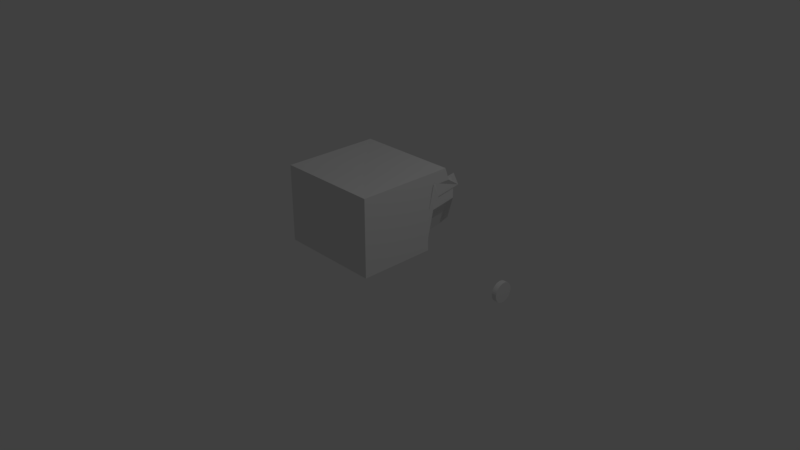 # Source: Jeep.blend  (saved by Blender 2.79.0; exported with 4.5.12 LTS)
import bpy
from mathutils import Matrix  # noqa: F401  (used for matrix-valued properties, if any)

bpy.ops.wm.read_factory_settings(use_empty=True)
scene = bpy.context.scene
scene.name = 'Scene'

# ---- collections
col_collection_1 = bpy.data.collections.new('Collection 1'); scene.collection.children.link(col_collection_1)

# ---- materials (node trees are filled in below, after node groups)
mat_material = bpy.data.materials.new('Material')
mat_material.alpha_threshold = 0.0
mat_material.use_transparent_shadow = False
mat_material.roughness = 0.5
mat_material.line_color = (0.0, 0.0, 0.0, 1.0)

# ---- material node trees

# ---- world
world_world = bpy.data.worlds.new('World'); scene.world = world_world
world_world.color = (0.05088, 0.05088, 0.05088)
world_world.use_sun_shadow = False
world_world.sun_shadow_jitter_overblur = 0.0
world_world.cycles.sampling_method = 'MANUAL'

# ---- cameras
cam_camera = bpy.data.cameras.new('Camera')
cam_camera.clip_end = 100.0
cam_camera.lens = 35.0
cam_camera.sensor_width = 32.0
cam_camera.sensor_height = 18.0
cam_camera.ortho_scale = 7.314
cam_camera.dof.focus_distance = 0.0
cam_camera.dof.aperture_fstop = 128.0

# ---- lights
light_lamp = bpy.data.lights.new('Lamp', 'POINT')
light_lamp.transmission_factor = 0.0
light_lamp.cutoff_distance = 30.0
light_lamp.energy = 100.0
light_lamp.shadow_buffer_clip_start = 1.001
light_lamp.shadow_soft_size = 0.1
light_lamp.shadow_maximum_resolution = 0.006
light_lamp.use_absolute_resolution = True

# ---- meshes
me_cylinder = bpy.data.meshes.new('Cylinder')
me_cylinder.from_pydata([(-3.259, 6.042, -20.43), (-3.259, 6.042, -18.43), (-3.064, 6.023, -20.43), (-3.064, 6.023, -18.43), (-2.876, 5.966, -20.43), (-2.876, 5.966, -18.43), (-2.703, 5.874, -20.43), (-2.703, 5.874, -18.43), (-2.552, 5.749, -20.43), (-2.552, 5.749, -18.43), (-2.427, 5.598, -20.43), (-2.427, 5.598, -18.43), (-2.335, 5.425, -20.43), (-2.335, 5.425, -18.43), (-2.278, 5.237, -20.43), (-2.278, 5.237, -18.43), (-2.259, 5.042, -20.43), (-2.259, 5.042, -18.43), (-2.278, 4.847, -20.43), (-2.278, 4.847, -18.43), (-2.335, 4.66, -20.43), (-2.335, 4.66, -18.43), (-2.427, 4.487, -20.43), (-2.427, 4.487, -18.43), (-2.552, 4.335, -20.43), (-2.552, 4.335, -18.43), (-2.703, 4.211, -20.43), (-2.703, 4.211, -18.43), (-2.876, 4.118, -20.43), (-2.876, 4.118, -18.43), (-3.064, 4.062, -20.43), (-3.064, 4.062, -18.43), (-3.259, 4.042, -20.43), (-3.259, 4.042, -18.43), (-3.454, 4.062, -20.43), (-3.454, 4.062, -18.43), (-3.641, 4.118, -20.43), (-3.641, 4.118, -18.43), (-3.814, 4.211, -20.43), (-3.814, 4.211, -18.43), (-3.966, 4.335, -20.43), (-3.966, 4.335, -18.43), (-4.09, 4.487, -20.43), (-4.09, 4.487, -18.43), (-4.183, 4.66, -20.43), (-4.183, 4.66, -18.43), (-4.24, 4.847, -20.43), (-4.24, 4.847, -18.43), (-4.259, 5.042, -20.43), (-4.259, 5.042, -18.43), (-4.24, 5.237, -20.43), (-4.24, 5.237, -18.43), (-4.183, 5.425, -20.43), (-4.183, 5.425, -18.43), (-4.09, 5.598, -20.43), (-4.09, 5.598, -18.43), (-3.966, 5.749, -20.43), (-3.966, 5.749, -18.43), (-3.814, 5.874, -20.43), (-3.814, 5.874, -18.43), (-3.641, 5.966, -20.43), (-3.641, 5.966, -18.43), (-3.454, 6.023, -20.43), (-3.454, 6.023, -18.43)], [], [(0, 1, 3, 2), (2, 3, 5, 4), (4, 5, 7, 6), (6, 7, 9, 8), (8, 9, 11, 10), (10, 11, 13, 12), (12, 13, 15, 14), (14, 15, 17, 16), (16, 17, 19, 18), (18, 19, 21, 20), (20, 21, 23, 22), (22, 23, 25, 24), (24, 25, 27, 26), (26, 27, 29, 28), (28, 29, 31, 30), (30, 31, 33, 32), (32, 33, 35, 34), (34, 35, 37, 36), (36, 37, 39, 38), (38, 39, 41, 40), (40, 41, 43, 42), (42, 43, 45, 44), (44, 45, 47, 46), (46, 47, 49, 48), (48, 49, 51, 50), (50, 51, 53, 52), (52, 53, 55, 54), (54, 55, 57, 56), (56, 57, 59, 58), (58, 59, 61, 60), (3, 1, 63, 61, 59, 57, 55, 53, 51, 49, 47, 45, 43, 41, 39, 37, 35, 33, 31, 29, 27, 25, 23, 21, 19, 17, 15, 13, 11, 9, 7, 5), (60, 61, 63, 62), (62, 63, 1, 0), (0, 2, 4, 6, 8, 10, 12, 14, 16, 18, 20, 22, 24, 26, 28, 30, 32, 34, 36, 38, 40, 42, 44, 46, 48, 50, 52, 54, 56, 58, 60, 62)])
me_cylinder.use_remesh_preserve_volume = False
me_cylinder.use_remesh_preserve_attributes = False
me_cylinder.use_mirror_vertex_groups = False
me_cylinder.update()
me_cube = bpy.data.meshes.new('Cube')
me_cube.from_pydata([(0.7185, 1.247, 0.7899), (1.0, -1.0, 0.1853), (-1.0, -1.0, 0.1853), (-0.8874, 1.391, 0.1853), (1.0, -5.96e-08, 0.1853), (1.925e-07, 1.317, 0.3666), (0.8745, 1.391, 1.185), (0.0, -1.0, 0.1853), (1.0, -1.0, 1.185), (-1.0, 2.98e-07, 0.1853), (-1.0, -1.0, 1.185), (-0.8874, 1.391, 1.185), (2.384e-07, 1.391, 1.185), (-1.0, 2.384e-07, 1.185), (-2.98e-07, -1.0, 1.185), (1.0, -2.98e-07, 1.185), (5.96e-08, 1.192e-07, 0.1853), (1.0, -0.5, 0.1853), (-0.1373, 1.317, 0.3666), (1.0, 0.9082, 1.686), (-0.5, -1.0, 0.1853), (1.0, -1.0, 1.685), (-1.0, 0.5, 0.1853), (-1.0, -1.0, 1.685), (-1.0, 0.9082, 1.685), (1.0, 0.5, 0.1853), (0.1373, 1.317, 0.3666), (0.8841, 1.247, 1.215), (0.5, -1.0, 0.1853), (1.0, -1.0, 0.6853), (-1.0, -0.5, 0.1853), (-1.0, -1.0, 0.6853), (-0.8874, 1.391, 0.6853), (-0.5, 1.391, 1.185), (0.5, 1.391, 1.185), (2.384e-07, 0.9082, 1.685), (2.007e-07, 1.317, 0.5039), (-1.0, 0.5, 1.185), (-1.0, -0.5, 1.185), (-1.0, 2.682e-07, 0.6853), (-1.0, 2.086e-07, 1.685), (-0.5, -1.0, 1.185), (0.5, -1.0, 1.185), (-1.49e-07, -1.0, 0.6853), (-4.172e-07, -1.0, 1.685), (1.0, -0.5, 1.185), (1.0, 0.5, 1.185), (1.0, -1.788e-07, 0.6853), (1.0, -4.172e-07, 1.685), (-0.5, 2.086e-07, 0.1853), (0.5, 2.98e-08, 0.1853), (1.192e-07, 0.5, 0.1853), (2.98e-08, -0.5, 0.1853), (0.5, -0.5, 0.1853), (0.5, 0.5, 0.1853), (-0.5, 0.5, 0.1853), (1.0, 0.5, 1.685), (1.0, 0.5, 0.6853), (1.0, -0.5, 0.6853), (0.5, -1.0, 1.685), (0.5, -1.0, 0.6853), (-0.5, -1.0, 0.6853), (-1.0, -0.5, 1.685), (-1.0, -0.5, 0.6853), (-1.0, 0.5, 0.6853), (0.1373, 1.317, 0.5039), (0.5, 0.9082, 1.685), (-0.5, 0.9082, 1.685), (-0.1373, 1.317, 0.5039), (-1.0, 0.5, 1.685), (-0.5, -1.0, 1.685), (1.0, -0.5, 1.685), (-0.5, -0.5, 0.1853), (1.0, -0.75, 0.1853), (-0.6374, 1.391, 0.1853), (-0.75, -1.0, 0.1853), (-1.0, 0.75, 0.1853), (0.0002471, -0.1636, 1.667), (1.0, 0.25, 0.1853), (0.06866, 1.317, 0.3666), (0.8841, 1.247, 1.465), (0.25, -1.0, 0.1853), (1.0, -1.0, 0.9353), (-1.0, -0.25, 0.1853), (-1.0, -1.0, 0.9353), (-0.8874, 1.391, 0.9353), (-0.6374, 1.391, 1.185), (0.25, 1.391, 1.185), (2.235e-07, 1.391, 0.9353), (-1.0, 0.75, 1.185), (-1.0, -0.25, 1.185), (-1.0, 2.831e-07, 0.4353), (-1.0, 2.235e-07, 1.435), (-0.75, -1.0, 1.185), (0.25, -1.0, 1.185), (-7.451e-08, -1.0, 0.4353), (-3.576e-07, -1.0, 1.435), (1.0, -0.75, 1.185), (1.0, 0.25, 1.185), (1.0, -1.192e-07, 0.4353), (1.0, -3.576e-07, 1.435), (-0.75, 2.533e-07, 0.1853), (0.25, 7.451e-08, 0.1853), (1.49e-07, 0.75, 0.1853), (4.47e-08, -0.25, 0.1853), (1.0, -0.25, 0.1853), (-0.06866, 1.317, 0.3666), (1.0, 1.0, 1.435), (-0.25, -1.0, 0.1853), (1.0, -1.0, 1.435), (-1.0, 0.25, 0.1853), (-1.0, -1.0, 1.435), (-1.0, 1.0, 1.435), (0.8441, 0.6061, 0.7899), (0.4589, 1.391, 0.2596), (0.8841, 1.247, 0.9655), (0.75, -1.0, 0.1853), (1.0, -1.0, 0.4353), (-1.0, -0.75, 0.1853), (-1.0, -1.0, 0.4353), (-0.8874, 1.391, 0.4353), (-0.25, 1.391, 1.185), (0.6245, 1.391, 1.185), (2.384e-07, 1.0, 1.435), (1.966e-07, 1.317, 0.4353), (-1.0, 0.25, 1.185), (-1.0, -0.75, 1.185), (-1.0, 2.533e-07, 0.9353), (-0.25, -1.0, 1.185), (0.75, -1.0, 1.185), (-2.235e-07, -1.0, 0.9353), (1.0, -0.25, 1.185), (1.0, 0.75, 1.185), (1.0, -2.384e-07, 0.9353), (-0.25, 1.639e-07, 0.1853), (0.75, -1.49e-08, 0.1853), (8.941e-08, 0.25, 0.1853), (1.49e-08, -0.75, 0.1853), (0.25, -0.5, 0.1853), (0.75, -0.5, 0.1853), (0.5, -0.25, 0.1853), (0.5, -0.75, 0.1853), (0.25, 0.5, 0.1853), (0.75, 0.5, 0.1853), (0.5, 0.75, 0.1853), (0.5, 0.25, 0.1853), (-0.75, 0.5, 0.1853), (-0.25, 0.5, 0.1853), (-0.5, 0.75, 0.1853), (-0.5, 0.25, 0.1853), (1.0, 0.25, 1.685), (1.0, 0.75, 1.685), (1.0, 0.5, 1.435), (1.0, 0.25, 0.6853), (1.01, 0.6061, 1.215), (1.0, 0.5, 0.4353), (1.0, 0.5, 0.9353), (1.0, -0.75, 0.6853), (1.0, -0.25, 0.6853), (1.0, -0.5, 0.4353), (1.0, -0.5, 0.9353), (0.25, -1.0, 1.685), (0.75, -1.0, 1.685), (0.5, -1.0, 1.435), (0.25, -1.0, 0.6853), (0.75, -1.0, 0.6853), (0.5, -1.0, 0.4353), (0.5, -1.0, 0.9353), (-0.75, -1.0, 0.6853), (-0.25, -1.0, 0.6853), (-0.5, -1.0, 0.4353), (-0.5, -1.0, 0.9353), (-1.0, -0.25, 1.685), (-1.0, -0.75, 1.685), (-1.0, -0.5, 1.435), (-1.0, -0.25, 0.6853), (-1.0, -0.75, 0.6853), (-1.0, -0.5, 0.4353), (-1.0, -0.5, 0.9353), (-1.0, 0.75, 0.6853), (-1.0, 0.25, 0.6853), (-1.0, 0.5, 0.4353), (-1.0, 0.5, 0.9353), (0.06866, 1.317, 0.5039), (0.6245, 1.391, 0.6853), (0.5, 1.391, 0.9353), (0.1373, 1.317, 0.4353), (0.25, 0.9082, 1.685), (0.75, 0.9082, 1.686), (0.5, 1.0, 1.435), (-0.75, 0.9082, 1.685), (-0.25, 0.9082, 1.685), (-0.5, 1.0, 1.435), (-0.6374, 1.391, 0.6853), (-0.06866, 1.317, 0.5039), (-0.5, 1.391, 0.9353), (-0.1373, 1.317, 0.4353), (-1.0, 0.75, 1.685), (-1.0, 0.25, 1.685), (-1.0, 0.5, 1.435), (-0.75, -1.0, 1.685), (-0.25, -1.0, 1.685), (-0.5, -1.0, 1.435), (1.0, -0.75, 1.685), (1.0, -0.25, 1.685), (1.0, -0.5, 1.435), (-0.75, -0.5, 0.1853), (-0.25, -0.5, 0.1853), (-0.5, -0.25, 0.1853), (-0.5, -0.75, 0.1853), (-0.25, -0.75, 0.1853), (-0.25, -0.25, 0.1853), (-0.75, -0.25, 0.1853), (1.0, -0.25, 1.435), (1.0, -0.75, 1.435), (-0.25, -1.0, 1.435), (-0.75, -1.0, 1.435), (-1.0, 0.25, 1.435), (-1.0, 0.75, 1.435), (-0.06866, 1.317, 0.4353), (-0.25, 1.391, 0.9353), (-0.6374, 1.391, 0.9353), (-0.25, 1.0, 1.435), (0.75, 1.0, 1.435), (0.6245, 1.391, 0.4353), (0.6245, 1.391, 0.9353), (0.25, 1.391, 0.9353), (-1.0, 0.25, 0.9353), (-1.0, 0.25, 0.4353), (-1.0, 0.75, 0.4353), (-1.0, -0.75, 0.9353), (-1.0, -0.75, 0.4353), (-1.0, -0.25, 0.4353), (-1.0, -0.75, 1.435), (-1.0, -0.25, 1.435), (-0.25, -1.0, 0.9353), (-0.25, -1.0, 0.4353), (-0.75, -1.0, 0.4353), (0.75, -1.0, 0.9353), (0.75, -1.0, 0.4353), (0.25, -1.0, 0.4353), (0.75, -1.0, 1.435), (0.25, -1.0, 1.435), (1.0, -0.25, 0.9353), (1.0, -0.25, 0.4353), (1.0, -0.75, 0.4353), (1.01, 0.6061, 1.465), (1.01, 0.6061, 0.9655), (1.0, 0.25, 0.4353), (1.0, 0.75, 1.435), (1.0, 0.25, 1.435), (-0.25, 0.25, 0.1853), (-0.25, 0.75, 0.1853), (-0.75, 0.75, 0.1853), (0.75, 0.25, 0.1853), (0.5844, 0.75, 0.2596), (0.25, 0.75, 0.1853), (0.75, -0.75, 0.1853), (0.75, -0.25, 0.1853), (0.25, -0.25, 0.1853), (0.25, -0.75, 0.1853), (0.25, 0.25, 0.1853), (-0.75, 0.25, 0.1853), (1.0, 0.25, 0.9353), (1.0, -0.75, 0.9353), (0.25, -1.0, 0.9353), (-0.75, -1.0, 0.9353), (-1.0, -0.25, 0.9353), (-1.0, 0.75, 0.9353), (0.06866, 1.317, 0.4353), (0.25, 1.0, 1.435), (-0.75, 1.0, 1.435), (-0.6374, 1.391, 0.4353), (-0.75, -0.75, 0.1853)], [], [(273, 75, 2, 118), (272, 74, 3, 120), (271, 86, 11, 112), (270, 87, 12, 123), (269, 79, 5, 124), (268, 89, 11, 85), (267, 90, 13, 127), (266, 93, 10, 84), (265, 94, 14, 130), (264, 97, 8, 82), (263, 98, 15, 133), (262, 101, 9, 110), (261, 102, 16, 136), (260, 81, 7, 137), (259, 138, 52, 104), (258, 139, 53, 140), (257, 116, 28, 141), (256, 142, 51, 103), (255, 143, 54, 144), (254, 135, 50, 145), (253, 146, 22, 76), (252, 147, 55, 148), (251, 134, 49, 149), (250, 150, 48, 100), (249, 151, 56, 152), (248, 153, 47, 99), (247, 154, 57, 155), (246, 132, 46, 156), (245, 157, 29, 117), (244, 158, 58, 159), (243, 131, 45, 160), (242, 161, 44, 96), (241, 162, 59, 163), (240, 164, 43, 95), (239, 165, 60, 166), (238, 129, 42, 167), (237, 168, 31, 119), (236, 169, 61, 170), (235, 128, 41, 171), (234, 172, 40, 92), (233, 173, 62, 174), (232, 175, 39, 91), (231, 176, 63, 177), (230, 126, 38, 178), (229, 179, 32, 120), (228, 180, 64, 181), (227, 125, 37, 182), (226, 183, 36, 88), (225, 184, 65, 185), (224, 114, 26, 186), (77, 187, 35), (77, 188, 66), (223, 122, 34, 189), (77, 190, 24), (77, 191, 67), (222, 121, 33, 192), (221, 193, 32, 85), (220, 194, 68, 195), (219, 106, 18, 196), (218, 197, 24, 112), (217, 198, 69, 199), (216, 200, 23, 111), (215, 201, 70, 202), (214, 203, 21, 109), (213, 204, 71, 205), (212, 206, 30, 83), (211, 207, 72, 208), (210, 108, 20, 209), (207, 210, 209, 72), (52, 137, 210, 207), (137, 7, 108, 210), (134, 211, 208, 49), (16, 104, 211, 134), (104, 52, 207, 211), (101, 212, 83, 9), (49, 208, 212, 101), (208, 72, 206, 212), (204, 77, 71), (48, 77, 204), (131, 213, 205, 45), (15, 100, 213, 131), (100, 48, 204, 213), (97, 214, 109, 8), (45, 205, 214, 97), (205, 71, 203, 214), (201, 77, 70), (44, 77, 201), (128, 215, 202, 41), (14, 96, 215, 128), (96, 44, 201, 215), (93, 216, 111, 10), (41, 202, 216, 93), (202, 70, 200, 216), (198, 77, 69), (40, 77, 198), (125, 217, 199, 37), (13, 92, 217, 125), (92, 40, 198, 217), (89, 218, 112, 11), (37, 199, 218, 89), (199, 69, 197, 218), (194, 219, 196, 68), (36, 124, 219, 194), (124, 5, 106, 219), (121, 220, 195, 33), (12, 88, 220, 121), (88, 36, 194, 220), (86, 221, 85, 11), (33, 195, 221, 86), (195, 68, 193, 221), (191, 222, 192, 67), (35, 123, 222, 191), (123, 12, 121, 222), (77, 35, 191), (77, 67, 190), (188, 223, 189, 66), (19, 107, 223, 188), (107, 6, 122, 223), (77, 19, 188), (77, 66, 187), (184, 224, 186, 65), (27, 115, 224, 184), (115, 0, 114, 224), (122, 225, 185, 34), (6, 80, 225, 122), (80, 27, 184, 225), (87, 226, 88, 12), (34, 185, 226, 87), (185, 65, 183, 226), (180, 227, 182, 64), (39, 127, 227, 180), (127, 13, 125, 227), (110, 228, 181, 22), (9, 91, 228, 110), (91, 39, 180, 228), (76, 229, 120, 3), (22, 181, 229, 76), (181, 64, 179, 229), (176, 230, 178, 63), (31, 84, 230, 176), (84, 10, 126, 230), (118, 231, 177, 30), (2, 119, 231, 118), (119, 31, 176, 231), (83, 232, 91, 9), (30, 177, 232, 83), (177, 63, 175, 232), (173, 77, 62), (23, 77, 173), (126, 233, 174, 38), (10, 111, 233, 126), (111, 23, 173, 233), (90, 234, 92, 13), (38, 174, 234, 90), (174, 62, 172, 234), (169, 235, 171, 61), (43, 130, 235, 169), (130, 14, 128, 235), (108, 236, 170, 20), (7, 95, 236, 108), (95, 43, 169, 236), (75, 237, 119, 2), (20, 170, 237, 75), (170, 61, 168, 237), (165, 238, 167, 60), (29, 82, 238, 165), (82, 8, 129, 238), (116, 239, 166, 28), (1, 117, 239, 116), (117, 29, 165, 239), (81, 240, 95, 7), (28, 166, 240, 81), (166, 60, 164, 240), (162, 77, 59), (21, 77, 162), (129, 241, 163, 42), (8, 109, 241, 129), (109, 21, 162, 241), (94, 242, 96, 14), (42, 163, 242, 94), (163, 59, 161, 242), (158, 243, 160, 58), (47, 133, 243, 158), (133, 15, 131, 243), (105, 244, 159, 17), (4, 99, 244, 105), (99, 47, 158, 244), (73, 245, 117, 1), (17, 159, 245, 73), (159, 58, 157, 245), (154, 246, 156, 57), (27, 80, 246, 154), (80, 6, 132, 246), (113, 247, 155, 25), (0, 115, 247, 113), (115, 27, 154, 247), (78, 248, 99, 4), (25, 155, 248, 78), (155, 57, 153, 248), (151, 77, 56), (19, 77, 151), (132, 249, 152, 46), (6, 107, 249, 132), (107, 19, 151, 249), (98, 250, 100, 15), (46, 152, 250, 98), (152, 56, 150, 250), (147, 251, 149, 55), (51, 136, 251, 147), (136, 16, 134, 251), (106, 252, 148, 18), (5, 103, 252, 106), (103, 51, 147, 252), (74, 253, 76, 3), (18, 148, 253, 74), (148, 55, 146, 253), (143, 254, 145, 54), (25, 78, 254, 143), (78, 4, 135, 254), (114, 255, 144, 26), (0, 113, 255, 114), (113, 25, 143, 255), (79, 256, 103, 5), (26, 144, 256, 79), (144, 54, 142, 256), (139, 257, 141, 53), (17, 73, 257, 139), (73, 1, 116, 257), (135, 258, 140, 50), (4, 105, 258, 135), (105, 17, 139, 258), (102, 259, 104, 16), (50, 140, 259, 102), (140, 53, 138, 259), (138, 260, 137, 52), (53, 141, 260, 138), (141, 28, 81, 260), (142, 261, 136, 51), (54, 145, 261, 142), (145, 50, 102, 261), (146, 262, 110, 22), (55, 149, 262, 146), (149, 49, 101, 262), (150, 77, 48), (56, 77, 150), (153, 263, 133, 47), (57, 156, 263, 153), (156, 46, 98, 263), (157, 264, 82, 29), (58, 160, 264, 157), (160, 45, 97, 264), (161, 77, 44), (59, 77, 161), (164, 265, 130, 43), (60, 167, 265, 164), (167, 42, 94, 265), (168, 266, 84, 31), (61, 171, 266, 168), (171, 41, 93, 266), (172, 77, 40), (62, 77, 172), (175, 267, 127, 39), (63, 178, 267, 175), (178, 38, 90, 267), (179, 268, 85, 32), (64, 182, 268, 179), (182, 37, 89, 268), (183, 269, 124, 36), (65, 186, 269, 183), (186, 26, 79, 269), (187, 270, 123, 35), (66, 189, 270, 187), (189, 34, 87, 270), (190, 271, 112, 24), (67, 192, 271, 190), (192, 33, 86, 271), (193, 272, 120, 32), (68, 196, 272, 193), (196, 18, 74, 272), (197, 77, 24), (69, 77, 197), (200, 77, 23), (70, 77, 200), (203, 77, 21), (71, 77, 203), (206, 273, 118, 30), (72, 209, 273, 206), (209, 20, 75, 273)])
me_cube.materials.append(mat_material)
me_cube.use_remesh_preserve_volume = False
me_cube.use_remesh_preserve_attributes = False
me_cube.use_mirror_vertex_groups = False
me_cube.update()

# ---- objects
ob_cylinder = bpy.data.objects.new('Cylinder', me_cylinder)
ob_cube = bpy.data.objects.new('Cube', me_cube)
ob_lamp = bpy.data.objects.new('Lamp', light_lamp)
ob_camera = bpy.data.objects.new('Camera', cam_camera)

# ---- transforms, parenting, visibility, modifiers, constraints
ob_cylinder.location = (0.5665, 0.7757, 0.2777)
ob_cylinder.rotation_euler = (1.579, 4.19, -1.577)
ob_cylinder.scale = (0.1454, 0.1454, 0.03537)
ob_cylinder.lineart.crease_threshold = 0.0
ob_cube.location = (-0.0386, 0.06555, 0.02531)
ob_cube.scale = (0.6921, 0.6921, 0.6921)
ob_cube.lock_rotations_4d = False
ob_cube.empty_display_type = 'ARROWS'
ob_cube.lineart.crease_threshold = 0.0
ob_lamp.location = (4.076, 1.005, 5.904)
ob_lamp.rotation_euler = (0.6503, 0.05522, 1.866)
ob_lamp.lock_rotations_4d = False
ob_lamp.empty_display_type = 'ARROWS'
ob_lamp.color = (0.0, 0.0, 0.0, 0.0)
ob_lamp.lineart.crease_threshold = 0.0
ob_camera.location = (7.481, -6.508, 5.344)
ob_camera.rotation_euler = (1.109, 0.0, 0.8149)
ob_camera.lock_rotations_4d = False
ob_camera.empty_display_type = 'ARROWS'
ob_camera.color = (0.0, 0.0, 0.0, 0.0)
ob_camera.display_type = 'WIRE'
ob_camera.lineart.crease_threshold = 0.0

# ---- collection membership
col_collection_1.objects.link(ob_cylinder)
col_collection_1.objects.link(ob_cube)
col_collection_1.objects.link(ob_lamp)
col_collection_1.objects.link(ob_camera)

# ---- scene / render settings (as saved in the file)
scene.camera = ob_camera
scene.frame_start = 1; scene.frame_end = 250; scene.frame_set(1)
scene.render.engine = 'BLENDER_EEVEE_NEXT'
scene.render.resolution_percentage = 50
scene.render.dither_intensity = 0.0
scene.cycles.use_denoising = False
scene.cycles.samples = 128
scene.cycles.sampling_pattern = 'TABULATED_SOBOL'
scene.cycles.use_adaptive_sampling = False
scene.cycles.use_light_tree = False
scene.cycles.blur_glossy = 0.0
scene.cycles.sample_clamp_indirect = 0.0
scene.view_settings.view_transform = 'Standard'
bpy.context.view_layer.update()
